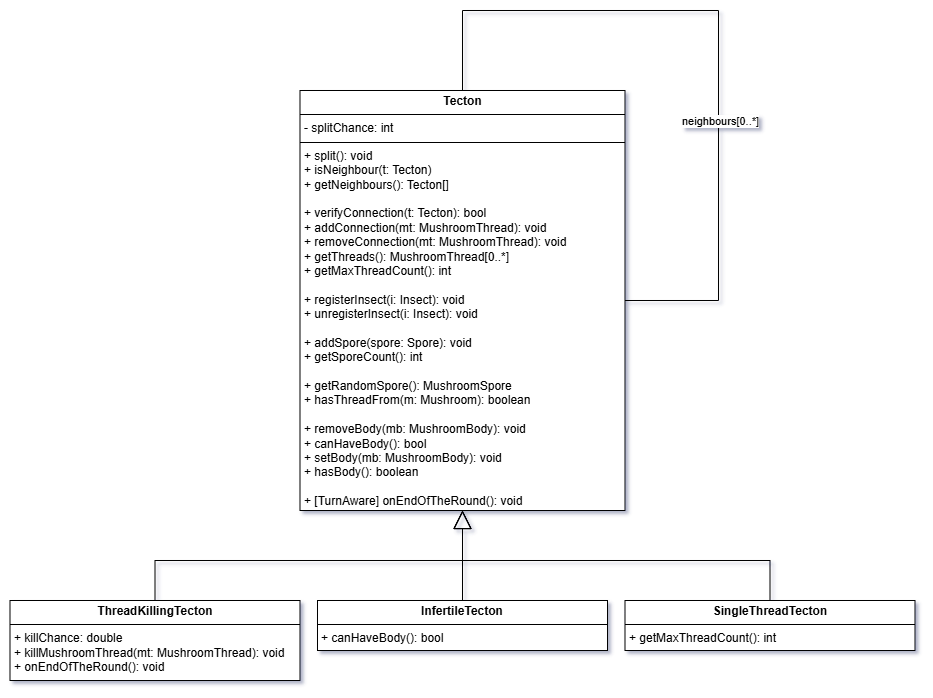

The diagram above was exported from draw.io. Its source (the exported page's mxGraphModel, read from the mxfile embedded in the PNG):
<mxGraphModel dx="2185" dy="1150" grid="1" gridSize="10" guides="1" tooltips="1" connect="1" arrows="1" fold="1" page="1" pageScale="1" pageWidth="850" pageHeight="1100" math="0" shadow="0">
  <root>
    <mxCell id="0" />
    <mxCell id="1" parent="0" />
    <mxCell id="2" value="&lt;p style=&quot;margin:0px;margin-top:4px;text-align:center;&quot;&gt;&lt;b&gt;Tecton&lt;/b&gt;&lt;/p&gt;&lt;hr size=&quot;1&quot; style=&quot;border-style:solid;&quot;&gt;&lt;p style=&quot;margin:0px;margin-left:4px;&quot;&gt;- splitChance: int&lt;/p&gt;&lt;hr size=&quot;1&quot; style=&quot;border-style:solid;&quot;&gt;&lt;p style=&quot;margin:0px;margin-left:4px;&quot;&gt;+ &lt;span style=&quot;background-color: transparent; color: light-dark(rgb(0, 0, 0), rgb(255, 255, 255));&quot;&gt;split(): void&lt;/span&gt;&lt;/p&gt;&lt;p style=&quot;margin:0px;margin-left:4px;&quot;&gt;+ &lt;span style=&quot;background-color: transparent; color: light-dark(rgb(0, 0, 0), rgb(255, 255, 255));&quot;&gt;isNeighbour(t: Tecton)&lt;/span&gt;&lt;/p&gt;&lt;p style=&quot;margin:0px;margin-left:4px;&quot;&gt;&lt;span style=&quot;background-color: transparent; color: light-dark(rgb(0, 0, 0), rgb(255, 255, 255));&quot;&gt;+ &lt;/span&gt;&lt;span style=&quot;background-color: transparent; color: light-dark(rgb(0, 0, 0), rgb(255, 255, 255));&quot;&gt;getNeighbours(): Tecton[]&lt;/span&gt;&lt;/p&gt;&lt;p style=&quot;margin:0px;margin-left:4px;&quot;&gt;&lt;br&gt;&lt;/p&gt;&lt;p style=&quot;margin:0px;margin-left:4px;&quot;&gt;+&amp;nbsp;&lt;span style=&quot;background-color: transparent; color: light-dark(rgb(0, 0, 0), rgb(255, 255, 255));&quot;&gt;verifyConnection(t: Tecton): bool&lt;/span&gt;&lt;/p&gt;&lt;p style=&quot;margin:0px;margin-left:4px;&quot;&gt;+ &lt;span style=&quot;background-color: transparent; color: light-dark(rgb(0, 0, 0), rgb(255, 255, 255));&quot;&gt;addConnection(mt: MushroomThread): void&lt;/span&gt;&lt;/p&gt;&lt;p style=&quot;margin:0px;margin-left:4px;&quot;&gt;+ &lt;span style=&quot;background-color: transparent; color: light-dark(rgb(0, 0, 0), rgb(255, 255, 255));&quot;&gt;removeConnection(mt: MushroomThread): void&lt;/span&gt;&lt;/p&gt;&lt;p style=&quot;margin:0px;margin-left:4px;&quot;&gt;+&amp;nbsp;&lt;span style=&quot;background-color: transparent; color: light-dark(rgb(0, 0, 0), rgb(255, 255, 255));&quot;&gt;getThreads(): MushroomThread[0..*]&lt;/span&gt;&lt;/p&gt;&lt;p style=&quot;margin:0px;margin-left:4px;&quot;&gt;+ getMaxThreadCount(): int&lt;/p&gt;&lt;p style=&quot;margin:0px;margin-left:4px;&quot;&gt;&lt;br&gt;&lt;/p&gt;&lt;p style=&quot;margin:0px;margin-left:4px;&quot;&gt;&lt;span style=&quot;background-color: transparent; color: light-dark(rgb(0, 0, 0), rgb(255, 255, 255));&quot;&gt;+ &lt;/span&gt;&lt;span style=&quot;background-color: transparent; color: light-dark(rgb(0, 0, 0), rgb(255, 255, 255));&quot;&gt;registerInsect(i: Insect): void&lt;/span&gt;&lt;/p&gt;&lt;p style=&quot;margin:0px;margin-left:4px;&quot;&gt;+&amp;nbsp;&lt;span style=&quot;background-color: transparent; color: light-dark(rgb(0, 0, 0), rgb(255, 255, 255));&quot;&gt;unregisterInsect(i: Insect): void&lt;/span&gt;&lt;/p&gt;&lt;p style=&quot;margin:0px;margin-left:4px;&quot;&gt;&lt;br&gt;&lt;/p&gt;&lt;p style=&quot;margin:0px;margin-left:4px;&quot;&gt;+ &lt;span style=&quot;background-color: transparent; color: light-dark(rgb(0, 0, 0), rgb(255, 255, 255));&quot;&gt;addSpore(spore: Spore): void&lt;/span&gt;&lt;/p&gt;&lt;p style=&quot;margin:0px;margin-left:4px;&quot;&gt;&lt;span style=&quot;background-color: transparent; color: light-dark(rgb(0, 0, 0), rgb(255, 255, 255));&quot;&gt;+ &lt;/span&gt;&lt;span style=&quot;background-color: transparent; color: light-dark(rgb(0, 0, 0), rgb(255, 255, 255));&quot;&gt;getSporeCount(): int&lt;/span&gt;&lt;/p&gt;&lt;p style=&quot;margin:0px;margin-left:4px;&quot;&gt;&lt;br&gt;&lt;/p&gt;&lt;p style=&quot;margin:0px;margin-left:4px;&quot;&gt;+&amp;nbsp;&lt;span style=&quot;background-color: transparent; color: light-dark(rgb(0, 0, 0), rgb(255, 255, 255));&quot;&gt;getRandomSpore(): MushroomSpore&lt;/span&gt;&lt;/p&gt;&lt;p style=&quot;margin:0px;margin-left:4px;&quot;&gt;+ &lt;span style=&quot;background-color: transparent; color: light-dark(rgb(0, 0, 0), rgb(255, 255, 255));&quot;&gt;hasThreadFrom(m: Mushroom): boolean&lt;/span&gt;&lt;/p&gt;&lt;p style=&quot;margin:0px;margin-left:4px;&quot;&gt;&lt;br&gt;&lt;/p&gt;&lt;p style=&quot;margin:0px;margin-left:4px;&quot;&gt;+&amp;nbsp;&lt;span style=&quot;background-color: transparent; color: light-dark(rgb(0, 0, 0), rgb(255, 255, 255));&quot;&gt;removeBody(mb: MushroomBody): void&lt;/span&gt;&lt;/p&gt;&lt;p style=&quot;margin:0px;margin-left:4px;&quot;&gt;+&amp;nbsp;&lt;span style=&quot;background-color: transparent; color: light-dark(rgb(0, 0, 0), rgb(255, 255, 255));&quot;&gt;canHaveBody(): bool&lt;/span&gt;&lt;/p&gt;&lt;p style=&quot;margin:0px;margin-left:4px;&quot;&gt;+&amp;nbsp;&lt;span style=&quot;background-color: transparent; color: light-dark(rgb(0, 0, 0), rgb(255, 255, 255));&quot;&gt;setBody(mb: MushroomBody): void&lt;/span&gt;&lt;/p&gt;&lt;p style=&quot;margin:0px;margin-left:4px;&quot;&gt;+&amp;nbsp;&lt;span style=&quot;background-color: transparent; color: light-dark(rgb(0, 0, 0), rgb(255, 255, 255));&quot;&gt;hasBody(): boolean&lt;/span&gt;&lt;/p&gt;&lt;p style=&quot;margin:0px;margin-left:4px;&quot;&gt;&lt;br&gt;&lt;/p&gt;&lt;p style=&quot;margin:0px;margin-left:4px;&quot;&gt;+&amp;nbsp;&lt;span style=&quot;background-color: transparent; color: light-dark(rgb(0, 0, 0), rgb(255, 255, 255));&quot;&gt;[TurnAware]&amp;nbsp;&lt;/span&gt;&lt;span style=&quot;background-color: transparent; color: light-dark(rgb(0, 0, 0), rgb(255, 255, 255));&quot;&gt;onEndOfTheRound(): void&lt;/span&gt;&lt;/p&gt;" style="verticalAlign=top;align=left;overflow=fill;html=1;whiteSpace=wrap;" vertex="1" parent="1">
      <mxGeometry x="3385.5" y="1530" width="325" height="420" as="geometry" />
    </mxCell>
    <mxCell id="3" style="edgeStyle=orthogonalEdgeStyle;rounded=0;orthogonalLoop=1;jettySize=auto;html=1;exitX=0.5;exitY=0;exitDx=0;exitDy=0;endArrow=block;endFill=0;endSize=16;" edge="1" source="4" target="2" parent="1">
      <mxGeometry relative="1" as="geometry" />
    </mxCell>
    <mxCell id="4" value="&lt;p style=&quot;margin:0px;margin-top:4px;text-align:center;&quot;&gt;&lt;b&gt;ThreadKillingTecton&lt;/b&gt;&lt;/p&gt;&lt;hr size=&quot;1&quot; style=&quot;border-style:solid;&quot;&gt;&lt;p style=&quot;margin:0px;margin-left:4px;&quot;&gt;+ killChance: double&lt;/p&gt;&lt;p style=&quot;margin:0px;margin-left:4px;&quot;&gt;+ &lt;span style=&quot;background-color: transparent; color: light-dark(rgb(0, 0, 0), rgb(255, 255, 255));&quot;&gt;killMushroomThread(mt: MushroomThread): void&lt;/span&gt;&lt;/p&gt;&lt;p style=&quot;margin:0px;margin-left:4px;&quot;&gt;+&amp;nbsp;&lt;span style=&quot;background-color: transparent; color: light-dark(rgb(0, 0, 0), rgb(255, 255, 255));&quot;&gt;onEndOfTheRound(): void&lt;/span&gt;&lt;/p&gt;" style="verticalAlign=top;align=left;overflow=fill;html=1;whiteSpace=wrap;" vertex="1" parent="1">
      <mxGeometry x="3095.5" y="2040" width="290" height="80" as="geometry" />
    </mxCell>
    <mxCell id="5" style="edgeStyle=orthogonalEdgeStyle;rounded=0;orthogonalLoop=1;jettySize=auto;html=1;exitX=0.5;exitY=0;exitDx=0;exitDy=0;endArrow=block;endFill=0;endSize=16;" edge="1" source="6" target="2" parent="1">
      <mxGeometry relative="1" as="geometry" />
    </mxCell>
    <mxCell id="6" value="&lt;p style=&quot;margin:0px;margin-top:4px;text-align:center;&quot;&gt;&lt;b&gt;InfertileTecton&lt;/b&gt;&lt;/p&gt;&lt;hr size=&quot;1&quot; style=&quot;border-style:solid;&quot;&gt;&lt;p style=&quot;margin:0px;margin-left:4px;&quot;&gt;+ canHaveBody(): bool&lt;/p&gt;" style="verticalAlign=top;align=left;overflow=fill;html=1;whiteSpace=wrap;" vertex="1" parent="1">
      <mxGeometry x="3403" y="2040" width="290" height="50" as="geometry" />
    </mxCell>
    <mxCell id="7" style="edgeStyle=orthogonalEdgeStyle;rounded=0;orthogonalLoop=1;jettySize=auto;html=1;exitX=0.5;exitY=0;exitDx=0;exitDy=0;endArrow=block;endFill=0;endSize=16;" edge="1" source="8" target="2" parent="1">
      <mxGeometry relative="1" as="geometry" />
    </mxCell>
    <mxCell id="8" value="&lt;p style=&quot;margin:0px;margin-top:4px;text-align:center;&quot;&gt;&lt;b&gt;SingleThreadTecton&lt;/b&gt;&lt;/p&gt;&lt;hr size=&quot;1&quot; style=&quot;border-style:solid;&quot;&gt;&lt;p style=&quot;margin:0px;margin-left:4px;&quot;&gt;+ getMaxThreadCount(): int&lt;/p&gt;" style="verticalAlign=top;align=left;overflow=fill;html=1;whiteSpace=wrap;" vertex="1" parent="1">
      <mxGeometry x="3710.5" y="2040" width="290" height="50" as="geometry" />
    </mxCell>
    <mxCell id="9" style="edgeStyle=orthogonalEdgeStyle;rounded=0;orthogonalLoop=1;jettySize=auto;html=1;exitX=0.5;exitY=0;exitDx=0;exitDy=0;entryX=1;entryY=0.5;entryDx=0;entryDy=0;endArrow=none;startFill=0;" edge="1" source="2" target="2" parent="1">
      <mxGeometry relative="1" as="geometry">
        <Array as="points">
          <mxPoint x="3548" y="1450" />
          <mxPoint x="3804" y="1450" />
          <mxPoint x="3804" y="1740" />
        </Array>
      </mxGeometry>
    </mxCell>
    <mxCell id="10" value="neighbou&lt;span style=&quot;background-color: light-dark(#ffffff, var(--ge-dark-color, #121212)); color: light-dark(rgb(0, 0, 0), rgb(255, 255, 255));&quot;&gt;rs[0..*]&lt;/span&gt;" style="edgeLabel;html=1;align=center;verticalAlign=middle;resizable=0;points=[];" vertex="1" connectable="0" parent="9">
      <mxGeometry x="0.8844" relative="1" as="geometry">
        <mxPoint x="52" y="-180" as="offset" />
      </mxGeometry>
    </mxCell>
  </root>
</mxGraphModel>